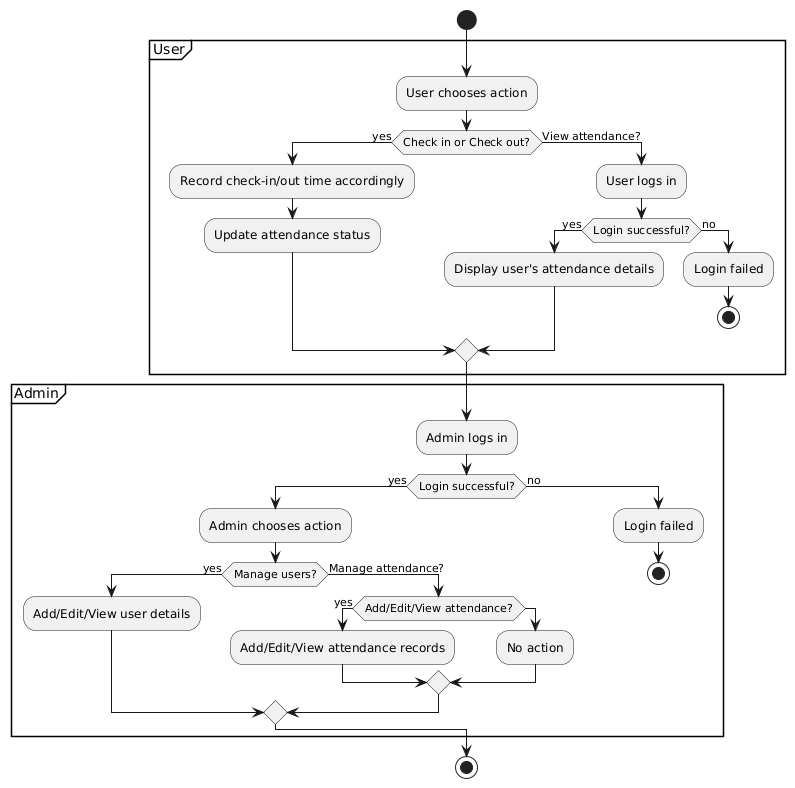

The diagram above was rendered by PlantUML. Its source (embedded in the PNG):
@startuml
start

partition User {
    :User chooses action;
    if (Check in or Check out?) then (yes)
        :Record check-in/out time accordingly;
        :Update attendance status;
    else (View attendance?)
        :User logs in;
        if (Login successful?) then (yes)
            :Display user's attendance details;
        else (no)
            :Login failed;
            stop
        endif
    endif
}

partition Admin {
    :Admin logs in;
    if (Login successful?) then (yes)
        :Admin chooses action;
        if (Manage users?) then (yes)
            :Add/Edit/View user details;
        else (Manage attendance?)
            if (Add/Edit/View attendance?) then (yes)
                :Add/Edit/View attendance records;
            else
                :No action;
            endif
        endif
    else (no)
        :Login failed;
        stop
    endif
}

stop
@enduml